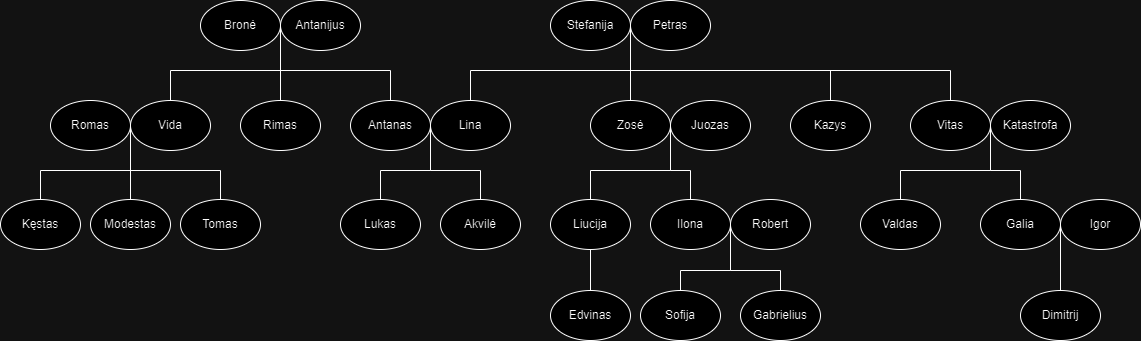

The diagram above was exported from draw.io. Its source (the exported page's mxGraphModel, read from the mxfile embedded in the PNG):
<mxGraphModel dx="1434" dy="758" grid="1" gridSize="10" guides="1" tooltips="1" connect="1" arrows="1" fold="1" page="1" pageScale="1" pageWidth="1169" pageHeight="827" math="0" shadow="0">
  <root>
    <mxCell id="0" />
    <mxCell id="1" parent="0" />
    <mxCell id="7y2IQrQTcqF_r2YQeA5m-1" value="Bronė" style="ellipse;whiteSpace=wrap;html=1;" vertex="1" parent="1">
      <mxGeometry x="210" y="190" width="80" height="50" as="geometry" />
    </mxCell>
    <mxCell id="7y2IQrQTcqF_r2YQeA5m-2" value="Antanijus" style="ellipse;whiteSpace=wrap;html=1;" vertex="1" parent="1">
      <mxGeometry x="290" y="190" width="80" height="50" as="geometry" />
    </mxCell>
    <mxCell id="7y2IQrQTcqF_r2YQeA5m-3" value="" style="endArrow=none;dashed=1;html=1;dashPattern=1 3;strokeWidth=2;rounded=0;exitX=1;exitY=0.5;exitDx=0;exitDy=0;entryX=0;entryY=0.5;entryDx=0;entryDy=0;" edge="1" parent="1" source="7y2IQrQTcqF_r2YQeA5m-1" target="7y2IQrQTcqF_r2YQeA5m-2">
      <mxGeometry width="50" height="50" relative="1" as="geometry">
        <mxPoint x="500" y="320" as="sourcePoint" />
        <mxPoint x="550" y="270" as="targetPoint" />
      </mxGeometry>
    </mxCell>
    <mxCell id="7y2IQrQTcqF_r2YQeA5m-4" value="Antanas" style="ellipse;whiteSpace=wrap;html=1;" vertex="1" parent="1">
      <mxGeometry x="360" y="290" width="80" height="50" as="geometry" />
    </mxCell>
    <mxCell id="7y2IQrQTcqF_r2YQeA5m-5" value="Vida" style="ellipse;whiteSpace=wrap;html=1;" vertex="1" parent="1">
      <mxGeometry x="140" y="290" width="80" height="50" as="geometry" />
    </mxCell>
    <mxCell id="7y2IQrQTcqF_r2YQeA5m-6" value="Romas" style="ellipse;whiteSpace=wrap;html=1;" vertex="1" parent="1">
      <mxGeometry x="60" y="290" width="80" height="50" as="geometry" />
    </mxCell>
    <mxCell id="7y2IQrQTcqF_r2YQeA5m-7" value="" style="endArrow=none;dashed=1;html=1;dashPattern=1 3;strokeWidth=2;rounded=0;exitX=1;exitY=0.5;exitDx=0;exitDy=0;entryX=0;entryY=0.5;entryDx=0;entryDy=0;" edge="1" parent="1" source="7y2IQrQTcqF_r2YQeA5m-6" target="7y2IQrQTcqF_r2YQeA5m-5">
      <mxGeometry width="50" height="50" relative="1" as="geometry">
        <mxPoint x="400" y="320" as="sourcePoint" />
        <mxPoint x="450" y="270" as="targetPoint" />
      </mxGeometry>
    </mxCell>
    <mxCell id="7y2IQrQTcqF_r2YQeA5m-8" value="Rimas" style="ellipse;whiteSpace=wrap;html=1;" vertex="1" parent="1">
      <mxGeometry x="250" y="290" width="80" height="50" as="geometry" />
    </mxCell>
    <mxCell id="7y2IQrQTcqF_r2YQeA5m-9" value="Lina" style="ellipse;whiteSpace=wrap;html=1;" vertex="1" parent="1">
      <mxGeometry x="440" y="290" width="80" height="50" as="geometry" />
    </mxCell>
    <mxCell id="7y2IQrQTcqF_r2YQeA5m-10" value="" style="endArrow=none;dashed=1;html=1;rounded=0;exitX=1;exitY=0.5;exitDx=0;exitDy=0;entryX=0;entryY=0.5;entryDx=0;entryDy=0;" edge="1" parent="1" source="7y2IQrQTcqF_r2YQeA5m-4" target="7y2IQrQTcqF_r2YQeA5m-9">
      <mxGeometry width="50" height="50" relative="1" as="geometry">
        <mxPoint x="400" y="320" as="sourcePoint" />
        <mxPoint x="450" y="270" as="targetPoint" />
      </mxGeometry>
    </mxCell>
    <mxCell id="7y2IQrQTcqF_r2YQeA5m-12" value="" style="endArrow=none;html=1;rounded=0;entryX=0;entryY=0.5;entryDx=0;entryDy=0;exitX=0.5;exitY=0;exitDx=0;exitDy=0;" edge="1" parent="1" source="7y2IQrQTcqF_r2YQeA5m-8" target="7y2IQrQTcqF_r2YQeA5m-2">
      <mxGeometry width="50" height="50" relative="1" as="geometry">
        <mxPoint x="290" y="270" as="sourcePoint" />
        <mxPoint x="490" y="270" as="targetPoint" />
      </mxGeometry>
    </mxCell>
    <mxCell id="7y2IQrQTcqF_r2YQeA5m-13" value="" style="endArrow=none;html=1;rounded=0;exitX=0.5;exitY=0;exitDx=0;exitDy=0;entryX=0;entryY=0.5;entryDx=0;entryDy=0;" edge="1" parent="1" source="7y2IQrQTcqF_r2YQeA5m-5" target="7y2IQrQTcqF_r2YQeA5m-2">
      <mxGeometry width="50" height="50" relative="1" as="geometry">
        <mxPoint x="440" y="320" as="sourcePoint" />
        <mxPoint x="200" y="250" as="targetPoint" />
        <Array as="points">
          <mxPoint x="180" y="260" />
          <mxPoint x="290" y="260" />
        </Array>
      </mxGeometry>
    </mxCell>
    <mxCell id="7y2IQrQTcqF_r2YQeA5m-14" value="" style="endArrow=none;html=1;rounded=0;exitX=1;exitY=0.5;exitDx=0;exitDy=0;entryX=0.5;entryY=0;entryDx=0;entryDy=0;" edge="1" parent="1" source="7y2IQrQTcqF_r2YQeA5m-1" target="7y2IQrQTcqF_r2YQeA5m-4">
      <mxGeometry width="50" height="50" relative="1" as="geometry">
        <mxPoint x="440" y="320" as="sourcePoint" />
        <mxPoint x="490" y="270" as="targetPoint" />
        <Array as="points">
          <mxPoint x="290" y="260" />
          <mxPoint x="400" y="260" />
        </Array>
      </mxGeometry>
    </mxCell>
    <mxCell id="7y2IQrQTcqF_r2YQeA5m-16" value="Stefanija" style="ellipse;whiteSpace=wrap;html=1;" vertex="1" parent="1">
      <mxGeometry x="560" y="190" width="80" height="50" as="geometry" />
    </mxCell>
    <mxCell id="7y2IQrQTcqF_r2YQeA5m-17" value="Petras" style="ellipse;whiteSpace=wrap;html=1;" vertex="1" parent="1">
      <mxGeometry x="640" y="190" width="80" height="50" as="geometry" />
    </mxCell>
    <mxCell id="7y2IQrQTcqF_r2YQeA5m-18" value="Zosė" style="ellipse;whiteSpace=wrap;html=1;" vertex="1" parent="1">
      <mxGeometry x="600" y="290" width="80" height="50" as="geometry" />
    </mxCell>
    <mxCell id="7y2IQrQTcqF_r2YQeA5m-19" value="Juozas" style="ellipse;whiteSpace=wrap;html=1;" vertex="1" parent="1">
      <mxGeometry x="680" y="290" width="80" height="50" as="geometry" />
    </mxCell>
    <mxCell id="7y2IQrQTcqF_r2YQeA5m-20" value="Kazys" style="ellipse;whiteSpace=wrap;html=1;" vertex="1" parent="1">
      <mxGeometry x="800" y="290" width="80" height="50" as="geometry" />
    </mxCell>
    <mxCell id="7y2IQrQTcqF_r2YQeA5m-21" value="Vitas" style="ellipse;whiteSpace=wrap;html=1;" vertex="1" parent="1">
      <mxGeometry x="920" y="290" width="80" height="50" as="geometry" />
    </mxCell>
    <mxCell id="7y2IQrQTcqF_r2YQeA5m-22" value="Katastrofa" style="ellipse;whiteSpace=wrap;html=1;" vertex="1" parent="1">
      <mxGeometry x="1000" y="290" width="80" height="50" as="geometry" />
    </mxCell>
    <mxCell id="7y2IQrQTcqF_r2YQeA5m-23" value="Kęstas" style="ellipse;whiteSpace=wrap;html=1;" vertex="1" parent="1">
      <mxGeometry x="10" y="389" width="80" height="50" as="geometry" />
    </mxCell>
    <mxCell id="7y2IQrQTcqF_r2YQeA5m-24" value="Modestas" style="ellipse;whiteSpace=wrap;html=1;" vertex="1" parent="1">
      <mxGeometry x="100" y="389" width="80" height="50" as="geometry" />
    </mxCell>
    <mxCell id="7y2IQrQTcqF_r2YQeA5m-25" value="Tomas" style="ellipse;whiteSpace=wrap;html=1;" vertex="1" parent="1">
      <mxGeometry x="190" y="389" width="80" height="50" as="geometry" />
    </mxCell>
    <mxCell id="7y2IQrQTcqF_r2YQeA5m-26" value="Lukas" style="ellipse;whiteSpace=wrap;html=1;" vertex="1" parent="1">
      <mxGeometry x="350" y="389" width="80" height="50" as="geometry" />
    </mxCell>
    <mxCell id="7y2IQrQTcqF_r2YQeA5m-27" value="Akvilė" style="ellipse;whiteSpace=wrap;html=1;" vertex="1" parent="1">
      <mxGeometry x="450" y="389" width="80" height="50" as="geometry" />
    </mxCell>
    <mxCell id="7y2IQrQTcqF_r2YQeA5m-28" value="Liucija" style="ellipse;whiteSpace=wrap;html=1;" vertex="1" parent="1">
      <mxGeometry x="560" y="389" width="80" height="50" as="geometry" />
    </mxCell>
    <mxCell id="7y2IQrQTcqF_r2YQeA5m-29" value="Ilona" style="ellipse;whiteSpace=wrap;html=1;" vertex="1" parent="1">
      <mxGeometry x="660" y="389" width="80" height="50" as="geometry" />
    </mxCell>
    <mxCell id="7y2IQrQTcqF_r2YQeA5m-30" value="Robert" style="ellipse;whiteSpace=wrap;html=1;" vertex="1" parent="1">
      <mxGeometry x="740" y="389" width="80" height="50" as="geometry" />
    </mxCell>
    <mxCell id="7y2IQrQTcqF_r2YQeA5m-31" value="Valdas" style="ellipse;whiteSpace=wrap;html=1;" vertex="1" parent="1">
      <mxGeometry x="870" y="389" width="80" height="50" as="geometry" />
    </mxCell>
    <mxCell id="7y2IQrQTcqF_r2YQeA5m-32" value="Galia" style="ellipse;whiteSpace=wrap;html=1;" vertex="1" parent="1">
      <mxGeometry x="990" y="389" width="80" height="50" as="geometry" />
    </mxCell>
    <mxCell id="7y2IQrQTcqF_r2YQeA5m-33" value="Igor" style="ellipse;whiteSpace=wrap;html=1;" vertex="1" parent="1">
      <mxGeometry x="1070" y="389" width="80" height="50" as="geometry" />
    </mxCell>
    <mxCell id="7y2IQrQTcqF_r2YQeA5m-34" value="Edvinas" style="ellipse;whiteSpace=wrap;html=1;" vertex="1" parent="1">
      <mxGeometry x="560" y="480" width="80" height="50" as="geometry" />
    </mxCell>
    <mxCell id="7y2IQrQTcqF_r2YQeA5m-35" value="Sofija" style="ellipse;whiteSpace=wrap;html=1;" vertex="1" parent="1">
      <mxGeometry x="650" y="480" width="80" height="50" as="geometry" />
    </mxCell>
    <mxCell id="7y2IQrQTcqF_r2YQeA5m-36" value="Gabrielius" style="ellipse;whiteSpace=wrap;html=1;" vertex="1" parent="1">
      <mxGeometry x="750" y="480" width="80" height="50" as="geometry" />
    </mxCell>
    <mxCell id="7y2IQrQTcqF_r2YQeA5m-37" value="Dimitrij" style="ellipse;whiteSpace=wrap;html=1;" vertex="1" parent="1">
      <mxGeometry x="1030" y="480" width="80" height="50" as="geometry" />
    </mxCell>
    <mxCell id="7y2IQrQTcqF_r2YQeA5m-38" value="" style="endArrow=none;html=1;rounded=0;entryX=0;entryY=0.5;entryDx=0;entryDy=0;exitX=0.5;exitY=0;exitDx=0;exitDy=0;" edge="1" parent="1" source="7y2IQrQTcqF_r2YQeA5m-24" target="7y2IQrQTcqF_r2YQeA5m-5">
      <mxGeometry width="50" height="50" relative="1" as="geometry">
        <mxPoint x="510" y="420" as="sourcePoint" />
        <mxPoint x="560" y="370" as="targetPoint" />
      </mxGeometry>
    </mxCell>
    <mxCell id="7y2IQrQTcqF_r2YQeA5m-39" value="" style="endArrow=none;html=1;rounded=0;entryX=0;entryY=0.5;entryDx=0;entryDy=0;exitX=0.5;exitY=0;exitDx=0;exitDy=0;" edge="1" parent="1" source="7y2IQrQTcqF_r2YQeA5m-23" target="7y2IQrQTcqF_r2YQeA5m-5">
      <mxGeometry width="50" height="50" relative="1" as="geometry">
        <mxPoint x="510" y="420" as="sourcePoint" />
        <mxPoint x="560" y="370" as="targetPoint" />
        <Array as="points">
          <mxPoint x="50" y="360" />
          <mxPoint x="140" y="360" />
        </Array>
      </mxGeometry>
    </mxCell>
    <mxCell id="7y2IQrQTcqF_r2YQeA5m-40" value="" style="endArrow=none;html=1;rounded=0;entryX=0;entryY=0.5;entryDx=0;entryDy=0;exitX=0.5;exitY=0;exitDx=0;exitDy=0;" edge="1" parent="1" source="7y2IQrQTcqF_r2YQeA5m-25" target="7y2IQrQTcqF_r2YQeA5m-5">
      <mxGeometry width="50" height="50" relative="1" as="geometry">
        <mxPoint x="510" y="420" as="sourcePoint" />
        <mxPoint x="560" y="370" as="targetPoint" />
        <Array as="points">
          <mxPoint x="230" y="360" />
          <mxPoint x="140" y="360" />
        </Array>
      </mxGeometry>
    </mxCell>
    <mxCell id="7y2IQrQTcqF_r2YQeA5m-41" value="" style="endArrow=none;html=1;rounded=0;entryX=0;entryY=0.5;entryDx=0;entryDy=0;exitX=0.5;exitY=0;exitDx=0;exitDy=0;" edge="1" parent="1" source="7y2IQrQTcqF_r2YQeA5m-26" target="7y2IQrQTcqF_r2YQeA5m-9">
      <mxGeometry width="50" height="50" relative="1" as="geometry">
        <mxPoint x="510" y="420" as="sourcePoint" />
        <mxPoint x="560" y="370" as="targetPoint" />
        <Array as="points">
          <mxPoint x="390" y="360" />
          <mxPoint x="440" y="360" />
        </Array>
      </mxGeometry>
    </mxCell>
    <mxCell id="7y2IQrQTcqF_r2YQeA5m-42" value="" style="endArrow=none;html=1;rounded=0;exitX=0.5;exitY=0;exitDx=0;exitDy=0;" edge="1" parent="1" source="7y2IQrQTcqF_r2YQeA5m-27">
      <mxGeometry width="50" height="50" relative="1" as="geometry">
        <mxPoint x="510" y="420" as="sourcePoint" />
        <mxPoint x="440" y="320" as="targetPoint" />
        <Array as="points">
          <mxPoint x="490" y="360" />
          <mxPoint x="440" y="360" />
        </Array>
      </mxGeometry>
    </mxCell>
    <mxCell id="7y2IQrQTcqF_r2YQeA5m-43" value="" style="endArrow=none;html=1;rounded=0;entryX=1;entryY=0.5;entryDx=0;entryDy=0;exitX=0.5;exitY=0;exitDx=0;exitDy=0;" edge="1" parent="1" source="7y2IQrQTcqF_r2YQeA5m-18" target="7y2IQrQTcqF_r2YQeA5m-16">
      <mxGeometry width="50" height="50" relative="1" as="geometry">
        <mxPoint x="510" y="420" as="sourcePoint" />
        <mxPoint x="560" y="370" as="targetPoint" />
      </mxGeometry>
    </mxCell>
    <mxCell id="7y2IQrQTcqF_r2YQeA5m-44" value="" style="endArrow=none;html=1;rounded=0;exitX=0.5;exitY=0;exitDx=0;exitDy=0;" edge="1" parent="1" source="7y2IQrQTcqF_r2YQeA5m-9">
      <mxGeometry width="50" height="50" relative="1" as="geometry">
        <mxPoint x="510" y="420" as="sourcePoint" />
        <mxPoint x="640" y="220" as="targetPoint" />
        <Array as="points">
          <mxPoint x="480" y="260" />
          <mxPoint x="640" y="260" />
        </Array>
      </mxGeometry>
    </mxCell>
    <mxCell id="7y2IQrQTcqF_r2YQeA5m-45" value="" style="endArrow=none;html=1;rounded=0;entryX=0;entryY=0.5;entryDx=0;entryDy=0;exitX=0.5;exitY=0;exitDx=0;exitDy=0;" edge="1" parent="1" source="7y2IQrQTcqF_r2YQeA5m-20" target="7y2IQrQTcqF_r2YQeA5m-17">
      <mxGeometry width="50" height="50" relative="1" as="geometry">
        <mxPoint x="510" y="420" as="sourcePoint" />
        <mxPoint x="560" y="370" as="targetPoint" />
        <Array as="points">
          <mxPoint x="840" y="260" />
          <mxPoint x="640" y="260" />
        </Array>
      </mxGeometry>
    </mxCell>
    <mxCell id="7y2IQrQTcqF_r2YQeA5m-46" value="" style="endArrow=none;html=1;rounded=0;entryX=1;entryY=0.5;entryDx=0;entryDy=0;exitX=0.5;exitY=0;exitDx=0;exitDy=0;" edge="1" parent="1" source="7y2IQrQTcqF_r2YQeA5m-21" target="7y2IQrQTcqF_r2YQeA5m-16">
      <mxGeometry width="50" height="50" relative="1" as="geometry">
        <mxPoint x="510" y="420" as="sourcePoint" />
        <mxPoint x="560" y="370" as="targetPoint" />
        <Array as="points">
          <mxPoint x="960" y="260" />
          <mxPoint x="640" y="260" />
        </Array>
      </mxGeometry>
    </mxCell>
    <mxCell id="7y2IQrQTcqF_r2YQeA5m-47" value="" style="endArrow=none;html=1;rounded=0;entryX=1;entryY=0.5;entryDx=0;entryDy=0;exitX=0.5;exitY=0;exitDx=0;exitDy=0;" edge="1" parent="1" source="7y2IQrQTcqF_r2YQeA5m-28" target="7y2IQrQTcqF_r2YQeA5m-18">
      <mxGeometry width="50" height="50" relative="1" as="geometry">
        <mxPoint x="510" y="420" as="sourcePoint" />
        <mxPoint x="560" y="370" as="targetPoint" />
        <Array as="points">
          <mxPoint x="600" y="360" />
          <mxPoint x="680" y="360" />
        </Array>
      </mxGeometry>
    </mxCell>
    <mxCell id="7y2IQrQTcqF_r2YQeA5m-48" value="" style="endArrow=none;html=1;rounded=0;entryX=1;entryY=0.5;entryDx=0;entryDy=0;exitX=0.5;exitY=0;exitDx=0;exitDy=0;" edge="1" parent="1" source="7y2IQrQTcqF_r2YQeA5m-29" target="7y2IQrQTcqF_r2YQeA5m-18">
      <mxGeometry width="50" height="50" relative="1" as="geometry">
        <mxPoint x="510" y="420" as="sourcePoint" />
        <mxPoint x="560" y="370" as="targetPoint" />
        <Array as="points">
          <mxPoint x="700" y="360" />
          <mxPoint x="680" y="360" />
        </Array>
      </mxGeometry>
    </mxCell>
    <mxCell id="7y2IQrQTcqF_r2YQeA5m-49" value="" style="endArrow=none;html=1;rounded=0;entryX=0.5;entryY=1;entryDx=0;entryDy=0;exitX=0.5;exitY=0;exitDx=0;exitDy=0;" edge="1" parent="1" source="7y2IQrQTcqF_r2YQeA5m-34" target="7y2IQrQTcqF_r2YQeA5m-28">
      <mxGeometry width="50" height="50" relative="1" as="geometry">
        <mxPoint x="510" y="420" as="sourcePoint" />
        <mxPoint x="560" y="370" as="targetPoint" />
      </mxGeometry>
    </mxCell>
    <mxCell id="7y2IQrQTcqF_r2YQeA5m-50" value="" style="endArrow=none;html=1;rounded=0;entryX=1;entryY=0.5;entryDx=0;entryDy=0;exitX=0.5;exitY=0;exitDx=0;exitDy=0;" edge="1" parent="1" source="7y2IQrQTcqF_r2YQeA5m-35" target="7y2IQrQTcqF_r2YQeA5m-29">
      <mxGeometry width="50" height="50" relative="1" as="geometry">
        <mxPoint x="510" y="420" as="sourcePoint" />
        <mxPoint x="560" y="370" as="targetPoint" />
        <Array as="points">
          <mxPoint x="690" y="460" />
          <mxPoint x="740" y="460" />
        </Array>
      </mxGeometry>
    </mxCell>
    <mxCell id="7y2IQrQTcqF_r2YQeA5m-51" value="" style="endArrow=none;html=1;rounded=0;entryX=1;entryY=0.5;entryDx=0;entryDy=0;exitX=0.5;exitY=0;exitDx=0;exitDy=0;" edge="1" parent="1" source="7y2IQrQTcqF_r2YQeA5m-36" target="7y2IQrQTcqF_r2YQeA5m-29">
      <mxGeometry width="50" height="50" relative="1" as="geometry">
        <mxPoint x="510" y="420" as="sourcePoint" />
        <mxPoint x="560" y="370" as="targetPoint" />
        <Array as="points">
          <mxPoint x="790" y="460" />
          <mxPoint x="740" y="460" />
        </Array>
      </mxGeometry>
    </mxCell>
    <mxCell id="7y2IQrQTcqF_r2YQeA5m-52" value="" style="endArrow=none;html=1;rounded=0;entryX=0;entryY=0.5;entryDx=0;entryDy=0;exitX=0.5;exitY=0;exitDx=0;exitDy=0;" edge="1" parent="1" source="7y2IQrQTcqF_r2YQeA5m-31" target="7y2IQrQTcqF_r2YQeA5m-22">
      <mxGeometry width="50" height="50" relative="1" as="geometry">
        <mxPoint x="510" y="420" as="sourcePoint" />
        <mxPoint x="560" y="370" as="targetPoint" />
        <Array as="points">
          <mxPoint x="910" y="360" />
          <mxPoint x="1000" y="360" />
        </Array>
      </mxGeometry>
    </mxCell>
    <mxCell id="7y2IQrQTcqF_r2YQeA5m-53" value="" style="endArrow=none;html=1;rounded=0;entryX=0;entryY=0.5;entryDx=0;entryDy=0;exitX=0.5;exitY=0;exitDx=0;exitDy=0;" edge="1" parent="1" source="7y2IQrQTcqF_r2YQeA5m-32" target="7y2IQrQTcqF_r2YQeA5m-22">
      <mxGeometry width="50" height="50" relative="1" as="geometry">
        <mxPoint x="510" y="420" as="sourcePoint" />
        <mxPoint x="560" y="370" as="targetPoint" />
        <Array as="points">
          <mxPoint x="1030" y="360" />
          <mxPoint x="1000" y="360" />
        </Array>
      </mxGeometry>
    </mxCell>
    <mxCell id="7y2IQrQTcqF_r2YQeA5m-54" value="" style="endArrow=none;html=1;rounded=0;entryX=1;entryY=0.5;entryDx=0;entryDy=0;exitX=0.5;exitY=0;exitDx=0;exitDy=0;" edge="1" parent="1" source="7y2IQrQTcqF_r2YQeA5m-37" target="7y2IQrQTcqF_r2YQeA5m-32">
      <mxGeometry width="50" height="50" relative="1" as="geometry">
        <mxPoint x="510" y="420" as="sourcePoint" />
        <mxPoint x="560" y="370" as="targetPoint" />
      </mxGeometry>
    </mxCell>
  </root>
</mxGraphModel>